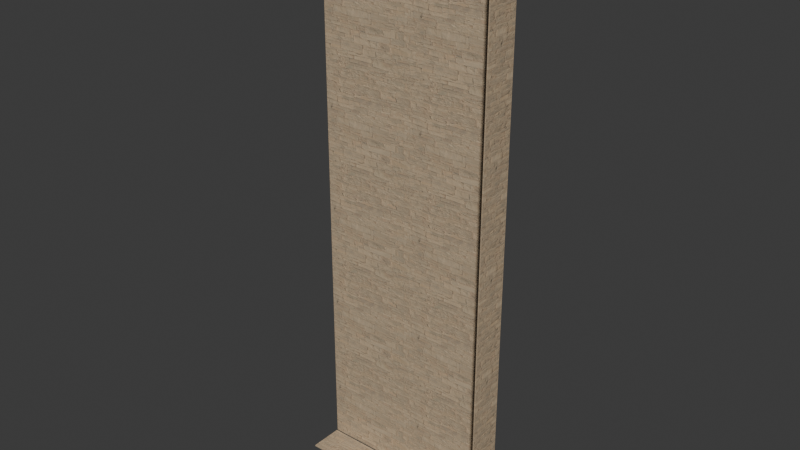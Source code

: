# Source: rug-receivers-link-east-upper.blend  (saved by Blender 5.2.44; exported with 4.5.12 LTS)
import bpy
from mathutils import Matrix  # noqa: F401  (used for matrix-valued properties, if any)

bpy.ops.wm.read_factory_settings(use_empty=True)
scene = bpy.context.scene
scene.name = 'Scene'

# ---- collections
col_collection = bpy.data.collections.new('Collection'); scene.collection.children.link(col_collection)

# ---- images (referenced by path relative to the original .blend; pixels are not part of the script)
import os
ASSET_DIR = os.environ.get("B2B_ASSET_DIR", "")  # directory of the original .blend (textures are referenced by path, not embedded)
HERE = os.path.dirname(os.path.abspath(__file__))  # packed textures are extracted next to this script under _unpacked/

def load_image(name, relpath, width, height, colorspace="sRGB"):
    """Load a texture the original file referenced (path relative to the .blend, or extracted next to this script)."""
    p = next((c for c in (os.path.join(HERE, relpath), os.path.join(ASSET_DIR, relpath)) if relpath and os.path.exists(c)), "")
    if p:
        img = bpy.data.images.load(p, check_existing=True)
        img.name = name
    else:  # same state as the original file: an image datablock whose file is absent (Cycles renders it pink)
        img = bpy.data.images.new(name, width, height)
        img.source = "FILE"
        img.filepath = "//" + (relpath or name)
    img.colorspace_settings.name = colorspace
    return img
img_bz06_service_stone_albedo_png = load_image('bz06_service_stone-albedo.png', '_unpacked/bz06_service_stone-albedo.ed7a4991.png', 1024, 1024, 'sRGB')
img_bz06_service_stone_arm_png = load_image('bz06_service_stone-arm.png', '_unpacked/bz06_service_stone-arm.485e600e.png', 1024, 1024, 'Non-Color')
img_bz06_service_stone_normal_png = load_image('bz06_service_stone-normal.png', '_unpacked/bz06_service_stone-normal.f6204536.png', 1024, 1024, 'Non-Color')

# ---- materials (node trees are filled in below, after node groups)
mat_bz06_service_stone = bpy.data.materials.new('bz06_service_stone')

# ---- node groups
ng_gltf_material_output = bpy.data.node_groups.new('glTF Material Output', 'ShaderNodeTree')
_s = ng_gltf_material_output.interface.new_socket(name='Occlusion', in_out='INPUT', socket_type='NodeSocketFloat')
_N = ng_gltf_material_output.nodes; _L = ng_gltf_material_output.links
n0 = _N.new('NodeGroupInput'); n0.name = 'Group Input'; n0.location = (0, 0)

# ---- material node trees
mat_bz06_service_stone.use_nodes = True; mat_bz06_service_stone.node_tree.nodes.clear()
_N = mat_bz06_service_stone.node_tree.nodes; _L = mat_bz06_service_stone.node_tree.links
n0 = _N.new('ShaderNodeBsdfPrincipled'); n0.name = 'Principled BSDF'; n0.location = (-200, 100)
n0.inputs[10].default_value = 0.005
n1 = _N.new('ShaderNodeOutputMaterial'); n1.name = 'Material Output'; n1.location = (200, 100)
n2 = _N.new('ShaderNodeTexImage'); n2.name = 'Image Texture'; n2.location = (-700, 300)
n2.image = img_bz06_service_stone_albedo_png
n3 = _N.new('ShaderNodeMix'); n3.name = 'Mix'; n3.location = (-350, 300)
n3.data_type = 'RGBA'
n3.blend_type = 'MULTIPLY'
n3.inputs[0].default_value = 1.0
n3.inputs[7].default_value = (1.0, 1.0, 1.0, 1.0)
n4 = _N.new('ShaderNodeTexImage'); n4.name = 'Image Texture.001'; n4.location = (-700, -50)
n4.image = img_bz06_service_stone_arm_png
n5 = _N.new('ShaderNodeSeparateColor'); n5.name = 'Separate Color'; n5.location = (-350, -50)
n6 = _N.new('ShaderNodeMath'); n6.name = 'Math'; n6.location = (0, 0)
n6.operation = 'MULTIPLY'
n6.inputs[1].default_value = 0.94
n7 = _N.new('ShaderNodeGroup'); n7.name = 'Group'; n7.location = (0, -250)
n7.node_tree = ng_gltf_material_output
n8 = _N.new('ShaderNodeTexImage'); n8.name = 'Image Texture.002'; n8.location = (-700, -400)
n8.image = img_bz06_service_stone_normal_png
n9 = _N.new('ShaderNodeNormalMap'); n9.name = 'Normal Map'; n9.location = (-350, -400)
n9.width = 160
n9.inputs[0].default_value = 0.42
_L.new(n0.outputs[0], n1.inputs[0])
_L.new(n2.outputs[0], n3.inputs[6])
_L.new(n3.outputs[2], n0.inputs[0])
_L.new(n4.outputs[0], n5.inputs[0])
_L.new(n5.outputs[1], n6.inputs[0])
_L.new(n6.outputs[0], n0.inputs[2])
_L.new(n5.outputs[0], n7.inputs[0])
_L.new(n8.outputs[0], n9.inputs[1])
_L.new(n9.outputs[0], n0.inputs[5])
n1.is_active_output = True

# ---- world
world_world = bpy.data.worlds.new('World'); scene.world = world_world
world_world.use_nodes = True; world_world.node_tree.nodes.clear()
_N = world_world.node_tree.nodes; _L = world_world.node_tree.links
n0 = _N.new('ShaderNodeOutputWorld'); n0.name = 'World Output'; n0.location = (200, 100)
n1 = _N.new('ShaderNodeBackground'); n1.name = 'Background'; n1.location = (-200, 100)
n1.inputs[0].default_value = (0.05088, 0.05088, 0.05088, 1.0)
_L.new(n1.outputs[0], n0.inputs[0])
n0.is_active_output = True
world_world.color = (0.05088, 0.05088, 0.05088)
world_world.sun_shadow_jitter_overblur = 0.0

# ---- meshes
me_leu_n_field = bpy.data.meshes.new('leu-n-field')
me_leu_n_field.from_pydata([(0.0, -5.0, 0.0), (3.493, -5.0, 0.0), (3.493, -5.0, 0.12), (0.0, -5.0, 0.12)], [], [(3, 2, 1, 0)])
_uv = me_leu_n_field.uv_layers.new(name='UVMap')
_uv.uv.foreach_set('vector', [0.0, 0.06667, 1.94, 0.06667, 1.94, 0.0, 0.0, 0.0])
_ca = me_leu_n_field.color_attributes.new('COLOR_0', 'FLOAT_COLOR', 'POINT')
_ca.data.foreach_set('color', [0.955, 0.955, 0.955, 1.0, 0.955, 0.955, 0.955, 1.0, 0.955, 0.955, 0.955, 1.0, 0.955, 0.955, 0.955, 1.0])
me_leu_n_field.materials.append(mat_bz06_service_stone)
me_leu_n_field.update()
me_leu_n_field_001 = bpy.data.meshes.new('leu-n-field.001')
me_leu_n_field_001.from_pydata([(0.0, -5.0, 0.12), (3.493, -5.0, 0.12), (3.493, -5.0, 0.18), (0.0, -5.0, 0.18)], [], [(3, 2, 1, 0)])
_uv = me_leu_n_field_001.uv_layers.new(name='UVMap')
_uv.uv.foreach_set('vector', [0.0, 0.1, 1.94, 0.1, 1.94, 0.06667, 0.0, 0.06667])
_ca = me_leu_n_field_001.color_attributes.new('COLOR_0', 'FLOAT_COLOR', 'POINT')
_ca.data.foreach_set('color', [0.955, 0.955, 0.955, 1.0, 0.955, 0.955, 0.955, 1.0, 1.0, 1.0, 1.0, 1.0, 1.0, 1.0, 1.0, 1.0])
me_leu_n_field_001.materials.append(mat_bz06_service_stone)
me_leu_n_field_001.update()
me_leu_n_field_002 = bpy.data.meshes.new('leu-n-field.002')
me_leu_n_field_002.from_pydata([(0.0, -5.0, 0.18), (3.493, -5.0, 0.18), (3.493, -5.0, 9.9), (0.0, -5.0, 9.9)], [], [(3, 2, 1, 0)])
_uv = me_leu_n_field_002.uv_layers.new(name='UVMap')
_uv.uv.foreach_set('vector', [0.0, 5.5, 1.94, 5.5, 1.94, 0.1, 0.0, 0.1])
_ca = me_leu_n_field_002.color_attributes.new('COLOR_0', 'FLOAT_COLOR', 'POINT')
_ca.data.foreach_set('color', [1.0, 1.0, 1.0, 1.0, 1.0, 1.0, 1.0, 1.0, 1.0, 1.0, 1.0, 1.0, 1.0, 1.0, 1.0, 1.0])
me_leu_n_field_002.materials.append(mat_bz06_service_stone)
me_leu_n_field_002.update()
me_leu_n_field_003 = bpy.data.meshes.new('leu-n-field.003')
me_leu_n_field_003.from_pydata([(3.493, -5.015, 0.0), (3.5, -5.015, 0.0), (3.5, -5.015, 0.12), (3.493, -5.015, 0.12)], [], [(3, 2, 1, 0)])
_uv = me_leu_n_field_003.uv_layers.new(name='UVMap')
_uv.uv.foreach_set('vector', [1.94, 0.06667, 1.944, 0.06667, 1.944, 0.0, 1.94, 0.0])
_ca = me_leu_n_field_003.color_attributes.new('COLOR_0', 'FLOAT_COLOR', 'POINT')
_ca.data.foreach_set('color', [0.955, 0.955, 0.955, 1.0, 0.955, 0.955, 0.955, 1.0, 0.955, 0.955, 0.955, 1.0, 0.955, 0.955, 0.955, 1.0])
me_leu_n_field_003.materials.append(mat_bz06_service_stone)
me_leu_n_field_003.update()
me_leu_n_field_004 = bpy.data.meshes.new('leu-n-field.004')
me_leu_n_field_004.from_pydata([(3.493, -5.015, 0.12), (3.5, -5.015, 0.12), (3.5, -5.015, 0.18), (3.493, -5.015, 0.18)], [], [(3, 2, 1, 0)])
_uv = me_leu_n_field_004.uv_layers.new(name='UVMap')
_uv.uv.foreach_set('vector', [1.94, 0.1, 1.944, 0.1, 1.944, 0.06667, 1.94, 0.06667])
_ca = me_leu_n_field_004.color_attributes.new('COLOR_0', 'FLOAT_COLOR', 'POINT')
_ca.data.foreach_set('color', [0.955, 0.955, 0.955, 1.0, 0.955, 0.955, 0.955, 1.0, 1.0, 1.0, 1.0, 1.0, 1.0, 1.0, 1.0, 1.0])
me_leu_n_field_004.materials.append(mat_bz06_service_stone)
me_leu_n_field_004.update()
me_leu_n_field_005 = bpy.data.meshes.new('leu-n-field.005')
me_leu_n_field_005.from_pydata([(3.493, -5.015, 0.18), (3.5, -5.015, 0.18), (3.5, -5.015, 9.9), (3.493, -5.015, 9.9)], [], [(3, 2, 1, 0)])
_uv = me_leu_n_field_005.uv_layers.new(name='UVMap')
_uv.uv.foreach_set('vector', [1.94, 5.5, 1.944, 5.5, 1.944, 0.1, 1.94, 0.1])
_ca = me_leu_n_field_005.color_attributes.new('COLOR_0', 'FLOAT_COLOR', 'POINT')
_ca.data.foreach_set('color', [1.0, 1.0, 1.0, 1.0, 1.0, 1.0, 1.0, 1.0, 1.0, 1.0, 1.0, 1.0, 1.0, 1.0, 1.0, 1.0])
me_leu_n_field_005.materials.append(mat_bz06_service_stone)
me_leu_n_field_005.update()
me_leu_n_party_joint_reveal = bpy.data.meshes.new('leu-n-party-joint-reveal')
me_leu_n_party_joint_reveal.from_pydata([(3.492, -5.0, 0.0), (3.493, -5.0, 0.0), (3.493, -5.015, 0.0), (3.492, -5.015, 0.0), (3.492, -5.0, 9.9), (3.493, -5.0, 9.9), (3.493, -5.015, 9.9), (3.492, -5.015, 9.9)], [], [(1, 2, 3, 0), (7, 6, 5, 4), (4, 5, 1, 0), (5, 6, 2, 1), (6, 7, 3, 2), (7, 4, 0, 3)])
_uv = me_leu_n_party_joint_reveal.uv_layers.new(name='UVMap')
_uv.uv.foreach_set('vector', [1.941, -2.778, 1.941, -2.786, 1.94, -2.786, 1.94, -2.778, 1.94, -2.786, 1.941, -2.786, 1.941, -2.778, 1.94, -2.778, 1.94, 5.5, 1.941, 5.5, 1.941, 0.0, 1.94, 0.0, -2.778, 5.5, -2.786, 5.5, -2.786, 0.0, -2.778, 0.0, 1.941, 5.5, 1.94, 5.5, 1.94, 0.0, 1.941, 0.0, -2.786, 5.5, -2.778, 5.5, -2.778, 0.0, -2.786, 0.0])
_ca = me_leu_n_party_joint_reveal.color_attributes.new('COLOR_0', 'FLOAT_COLOR', 'POINT')
_ca.data.foreach_set('color', [1.0, 1.0, 1.0, 1.0, 1.0, 1.0, 1.0, 1.0, 1.0, 1.0, 1.0, 1.0, 1.0, 1.0, 1.0, 1.0, 1.0, 1.0, 1.0, 1.0, 1.0, 1.0, 1.0, 1.0, 1.0, 1.0, 1.0, 1.0, 1.0, 1.0, 1.0, 1.0])
me_leu_n_party_joint_reveal.materials.append(mat_bz06_service_stone)
me_leu_n_party_joint_reveal.update()
me_leu_n_end_closure = bpy.data.meshes.new('leu-n-end-closure')
me_leu_n_end_closure.from_pydata([(3.48, -5.02, 0.0), (3.5, -5.02, 0.0), (3.5, -5.6, 0.0), (3.48, -5.6, 0.0), (3.48, -5.02, 9.9), (3.5, -5.02, 9.9), (3.5, -5.6, 9.9), (3.48, -5.6, 9.9)], [], [(1, 2, 3, 0), (7, 6, 5, 4), (4, 5, 1, 0), (5, 6, 2, 1), (6, 7, 3, 2), (7, 4, 0, 3)])
_uv = me_leu_n_end_closure.uv_layers.new(name='UVMap')
_uv.uv.foreach_set('vector', [1.944, -2.789, 1.944, -3.111, 1.933, -3.111, 1.933, -2.789, 1.933, -3.111, 1.944, -3.111, 1.944, -2.789, 1.933, -2.789, 1.933, 5.5, 1.944, 5.5, 1.944, 0.0, 1.933, 0.0, -2.789, 5.5, -3.111, 5.5, -3.111, 0.0, -2.789, 0.0, 1.944, 5.5, 1.933, 5.5, 1.933, 0.0, 1.944, 0.0, -3.111, 5.5, -2.789, 5.5, -2.789, 0.0, -3.111, 0.0])
_ca = me_leu_n_end_closure.color_attributes.new('COLOR_0', 'FLOAT_COLOR', 'POINT')
_ca.data.foreach_set('color', [1.0, 1.0, 1.0, 1.0, 1.0, 1.0, 1.0, 1.0, 1.0, 1.0, 1.0, 1.0, 1.0, 1.0, 1.0, 1.0, 1.0, 1.0, 1.0, 1.0, 1.0, 1.0, 1.0, 1.0, 1.0, 1.0, 1.0, 1.0, 1.0, 1.0, 1.0, 1.0])
me_leu_n_end_closure.materials.append(mat_bz06_service_stone)
me_leu_n_end_closure.update()
me_leu_n_base_closure = bpy.data.meshes.new('leu-n-base-closure')
me_leu_n_base_closure.from_pydata([(0.0, -5.02, -0.02), (3.5, -5.02, -0.02), (3.5, -5.6, -0.02), (0.0, -5.6, -0.02), (0.0, -5.02, 0.0), (3.5, -5.02, 0.0), (3.5, -5.6, 0.0), (0.0, -5.6, 0.0)], [], [(1, 2, 3, 0), (7, 6, 5, 4), (4, 5, 1, 0), (5, 6, 2, 1), (6, 7, 3, 2), (7, 4, 0, 3)])
_uv = me_leu_n_base_closure.uv_layers.new(name='UVMap')
_uv.uv.foreach_set('vector', [1.944, -2.789, 1.944, -3.111, 0.0, -3.111, 0.0, -2.789, 0.0, -3.111, 1.944, -3.111, 1.944, -2.789, 0.0, -2.789, 0.0, 0.0, 1.944, 0.0, 1.944, -0.01111, 0.0, -0.01111, -2.789, 0.0, -3.111, 0.0, -3.111, -0.01111, -2.789, -0.01111, 1.944, 0.0, 0.0, 0.0, 0.0, -0.01111, 1.944, -0.01111, -3.111, 0.0, -2.789, 0.0, -2.789, -0.01111, -3.111, -0.01111])
_ca = me_leu_n_base_closure.color_attributes.new('COLOR_0', 'FLOAT_COLOR', 'POINT')
_ca.data.foreach_set('color', [1.0, 1.0, 1.0, 1.0, 1.0, 1.0, 1.0, 1.0, 1.0, 1.0, 1.0, 1.0, 1.0, 1.0, 1.0, 1.0, 1.0, 1.0, 1.0, 1.0, 1.0, 1.0, 1.0, 1.0, 1.0, 1.0, 1.0, 1.0, 1.0, 1.0, 1.0, 1.0])
me_leu_n_base_closure.materials.append(mat_bz06_service_stone)
me_leu_n_base_closure.update()

# ---- objects
ob_leu_n_field = bpy.data.objects.new('leu-n-field', me_leu_n_field)
ob_leu_n_field_001 = bpy.data.objects.new('leu-n-field.001', me_leu_n_field_001)
ob_leu_n_field_002 = bpy.data.objects.new('leu-n-field.002', me_leu_n_field_002)
ob_leu_n_field_003 = bpy.data.objects.new('leu-n-field.003', me_leu_n_field_003)
ob_leu_n_field_004 = bpy.data.objects.new('leu-n-field.004', me_leu_n_field_004)
ob_leu_n_field_005 = bpy.data.objects.new('leu-n-field.005', me_leu_n_field_005)
ob_leu_n_party_joint_reveal = bpy.data.objects.new('leu-n-party-joint-reveal', me_leu_n_party_joint_reveal)
ob_leu_n_end_closure = bpy.data.objects.new('leu-n-end-closure', me_leu_n_end_closure)
ob_leu_n_base_closure = bpy.data.objects.new('leu-n-base-closure', me_leu_n_base_closure)

# ---- transforms, parenting, visibility, modifiers, constraints
ob_leu_n_field.location = (0.0, 0.0, 0.0)
ob_leu_n_field_001.location = (0.0, 0.0, 0.0)
ob_leu_n_field_002.location = (0.0, 0.0, 0.0)
ob_leu_n_field_003.location = (0.0, 0.0, 0.0)
ob_leu_n_field_004.location = (0.0, 0.0, 0.0)
ob_leu_n_field_005.location = (0.0, 0.0, 0.0)
ob_leu_n_party_joint_reveal.location = (0.0, 0.0, 0.0)
ob_leu_n_end_closure.location = (0.0, 0.0, 0.0)
ob_leu_n_base_closure.location = (0.0, 0.0, 0.0)

# ---- collection membership
col_collection.objects.link(ob_leu_n_field)
col_collection.objects.link(ob_leu_n_field_001)
col_collection.objects.link(ob_leu_n_field_002)
col_collection.objects.link(ob_leu_n_field_003)
col_collection.objects.link(ob_leu_n_field_004)
col_collection.objects.link(ob_leu_n_field_005)
col_collection.objects.link(ob_leu_n_party_joint_reveal)
col_collection.objects.link(ob_leu_n_end_closure)
col_collection.objects.link(ob_leu_n_base_closure)

# ---- scene / render settings (as saved in the file)
scene.frame_start = 1; scene.frame_end = 250; scene.frame_set(1)
scene.render.engine = 'BLENDER_EEVEE_NEXT'
scene.render.bake_bias = 0.0
scene.render.bake_samples = 0
scene.render.compositor_device = 'GPU'
scene.eevee.use_volume_custom_range = False
scene.eevee.fast_gi_thickness_near = 0.1
scene.eevee.fast_gi_thickness_far = 0.0
scene.eevee.ray_tracing_options.screen_trace_thickness = 0.1
bpy.context.view_layer.update()

# ---- added for rendering (the .blend has no active camera and no usable light): camera, sun
cam_auto = bpy.data.cameras.new('AutoCamera')
cam_auto.lens = 50.0
cam_auto.sensor_width = 36.0
cam_auto.clip_end = 1000.0
ob_auto_camera = bpy.data.objects.new('AutoCamera', cam_auto)
scene.collection.objects.link(ob_auto_camera)
ob_auto_camera.location = (11.4986, -16.9983, 12.7389)
ob_auto_camera.rotation_euler = (1.09748, -7.21219e-08, 0.694738)
scene.camera = ob_auto_camera
light_auto_sun = bpy.data.lights.new('AutoSun', 'SUN')
light_auto_sun.energy = 3.0
light_auto_sun.angle = 0.0523599
ob_auto_sun = bpy.data.objects.new('AutoSun', light_auto_sun)
scene.collection.objects.link(ob_auto_sun)
ob_auto_sun.rotation_euler = (0.872665, 0.174533, 0.523599)
bpy.context.view_layer.update()
